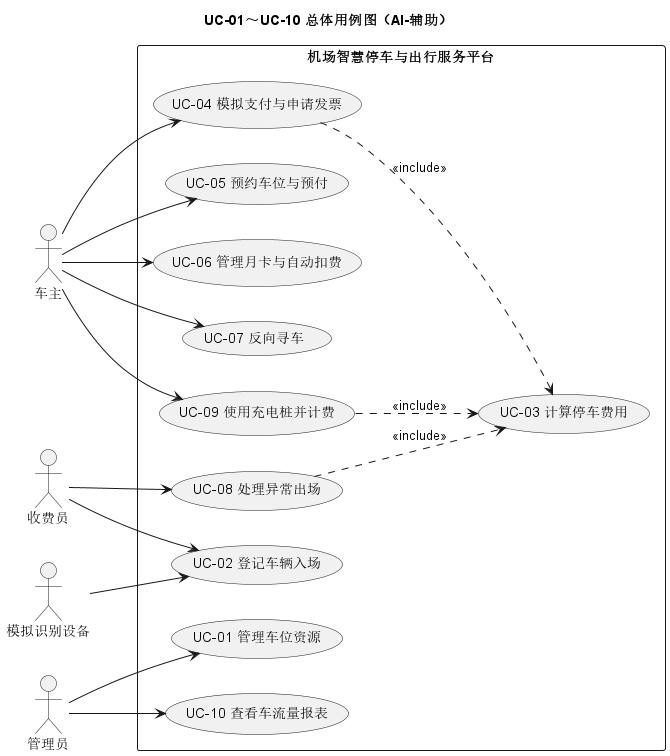

The diagram above was rendered by PlantUML. Its source (embedded in the PNG):
@startuml
title UC-01～UC-10 总体用例图（AI-辅助）
left to right direction
actor 车主
actor 收费员
actor 管理员
actor "模拟识别设备" as 设备
rectangle "机场智慧停车与出行服务平台" {
  usecase "UC-01 管理车位资源" as UC01
  usecase "UC-02 登记车辆入场" as UC02
  usecase "UC-03 计算停车费用" as UC03
  usecase "UC-04 模拟支付与申请发票" as UC04
  usecase "UC-05 预约车位与预付" as UC05
  usecase "UC-06 管理月卡与自动扣费" as UC06
  usecase "UC-07 反向寻车" as UC07
  usecase "UC-08 处理异常出场" as UC08
  usecase "UC-09 使用充电桩并计费" as UC09
  usecase "UC-10 查看车流量报表" as UC10
}
管理员 --> UC01
管理员 --> UC10
收费员 --> UC02
收费员 --> UC08
设备 --> UC02
车主 --> UC04
车主 --> UC05
车主 --> UC06
车主 --> UC07
车主 --> UC09
UC04 ..> UC03 : <<include>>
UC08 ..> UC03 : <<include>>
UC09 ..> UC03 : <<include>>
@enduml